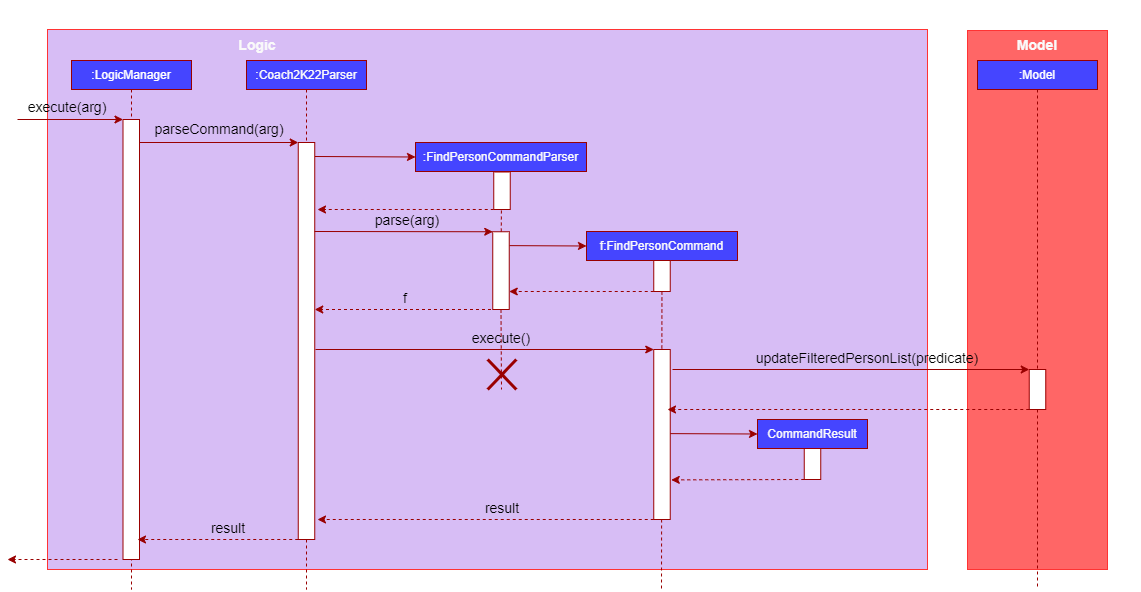

The diagram above was exported from draw.io. Its source (the exported page's mxGraphModel, read from the mxfile embedded in the PNG):
<mxGraphModel dx="2153" dy="632" grid="1" gridSize="10" guides="1" tooltips="1" connect="1" arrows="1" fold="1" page="1" pageScale="1" pageWidth="850" pageHeight="1100" math="0" shadow="0">
  <root>
    <mxCell id="0" />
    <mxCell id="1" parent="0" />
    <mxCell id="gmRiKEVuEbiJeorNhdVx-1" value="" style="rounded=0;whiteSpace=wrap;html=1;strokeColor=#FF3333;fillColor=#D7BDF5;" parent="1" vertex="1">
      <mxGeometry x="40" y="30" width="880" height="540" as="geometry" />
    </mxCell>
    <mxCell id="gmRiKEVuEbiJeorNhdVx-2" value="&lt;font color=&quot;#ffffff&quot;&gt;:LogicManager&lt;/font&gt;" style="rounded=0;whiteSpace=wrap;html=1;fillColor=#4545FF;strokeColor=#990000;" parent="1" vertex="1">
      <mxGeometry x="64" y="61" width="120" height="29" as="geometry" />
    </mxCell>
    <mxCell id="gmRiKEVuEbiJeorNhdVx-3" value="&lt;font color=&quot;#fafafa&quot;&gt;:Coach2K22Parser&lt;/font&gt;" style="rounded=0;whiteSpace=wrap;html=1;fillColor=#4545FF;strokeColor=#990000;" parent="1" vertex="1">
      <mxGeometry x="239" y="61" width="120" height="29" as="geometry" />
    </mxCell>
    <mxCell id="gmRiKEVuEbiJeorNhdVx-4" value="&lt;b&gt;&lt;font style=&quot;font-size: 14px&quot;&gt;Logic&lt;/font&gt;&lt;/b&gt;" style="text;html=1;strokeColor=none;fillColor=none;align=center;verticalAlign=middle;whiteSpace=wrap;rounded=0;fontColor=#FAFAFA;" parent="1" vertex="1">
      <mxGeometry x="220" y="31" width="60" height="30" as="geometry" />
    </mxCell>
    <mxCell id="gmRiKEVuEbiJeorNhdVx-5" value="" style="endArrow=none;dashed=1;html=1;rounded=0;fontSize=14;fontColor=#FAFAFA;exitX=0.5;exitY=1;exitDx=0;exitDy=0;strokeColor=#990000;" parent="1" source="gmRiKEVuEbiJeorNhdVx-2" edge="1">
      <mxGeometry width="50" height="50" relative="1" as="geometry">
        <mxPoint x="340" y="250" as="sourcePoint" />
        <mxPoint x="124" y="590" as="targetPoint" />
      </mxGeometry>
    </mxCell>
    <mxCell id="gmRiKEVuEbiJeorNhdVx-6" value="" style="rounded=0;whiteSpace=wrap;html=1;fontSize=14;fontColor=#FAFAFA;strokeColor=#990000;fillColor=#FFFFFF;" parent="1" vertex="1">
      <mxGeometry x="115.5" y="120" width="16.5" height="440" as="geometry" />
    </mxCell>
    <mxCell id="gmRiKEVuEbiJeorNhdVx-7" value="" style="endArrow=classic;html=1;rounded=0;fontSize=14;fontColor=#FAFAFA;strokeColor=#990000;entryX=0;entryY=0;entryDx=0;entryDy=0;" parent="1" target="gmRiKEVuEbiJeorNhdVx-6" edge="1">
      <mxGeometry width="50" height="50" relative="1" as="geometry">
        <mxPoint x="10" y="120" as="sourcePoint" />
        <mxPoint x="60" y="120" as="targetPoint" />
      </mxGeometry>
    </mxCell>
    <mxCell id="gmRiKEVuEbiJeorNhdVx-8" value="&lt;font color=&quot;#000000&quot;&gt;execute(arg)&lt;/font&gt;" style="text;html=1;strokeColor=none;fillColor=none;align=center;verticalAlign=middle;whiteSpace=wrap;rounded=0;fontSize=14;fontColor=#FAFAFA;" parent="1" vertex="1">
      <mxGeometry x="10" y="98" width="100" height="20" as="geometry" />
    </mxCell>
    <mxCell id="gmRiKEVuEbiJeorNhdVx-11" value="" style="endArrow=none;dashed=1;html=1;rounded=0;fontSize=14;fontColor=#FAFAFA;exitX=0.5;exitY=1;exitDx=0;exitDy=0;strokeColor=#990000;" parent="1" source="gmRiKEVuEbiJeorNhdVx-3" edge="1">
      <mxGeometry width="50" height="50" relative="1" as="geometry">
        <mxPoint x="173" y="100" as="sourcePoint" />
        <mxPoint x="299" y="590" as="targetPoint" />
      </mxGeometry>
    </mxCell>
    <mxCell id="gmRiKEVuEbiJeorNhdVx-12" value="&lt;font color=&quot;#000000&quot;&gt;parseCommand(arg)&lt;/font&gt;" style="text;html=1;strokeColor=none;fillColor=none;align=center;verticalAlign=middle;whiteSpace=wrap;rounded=0;fontSize=14;fontColor=#FAFAFA;" parent="1" vertex="1">
      <mxGeometry x="137" y="119" width="150" height="22" as="geometry" />
    </mxCell>
    <mxCell id="gmRiKEVuEbiJeorNhdVx-13" value="" style="endArrow=classic;html=1;rounded=0;fontSize=14;fontColor=#FAFAFA;strokeColor=#990000;entryX=0;entryY=0;entryDx=0;entryDy=0;" parent="1" target="gmRiKEVuEbiJeorNhdVx-9" edge="1">
      <mxGeometry width="50" height="50" relative="1" as="geometry">
        <mxPoint x="132" y="143" as="sourcePoint" />
        <mxPoint x="253.3499999999999" y="145.00399999999996" as="targetPoint" />
      </mxGeometry>
    </mxCell>
    <mxCell id="gmRiKEVuEbiJeorNhdVx-14" value="&lt;font color=&quot;#fafafa&quot;&gt;:FindPersonCommandParser&lt;/font&gt;" style="rounded=0;whiteSpace=wrap;html=1;fillColor=#4545FF;strokeColor=#990000;" parent="1" vertex="1">
      <mxGeometry x="408" y="143" width="171" height="29" as="geometry" />
    </mxCell>
    <mxCell id="gmRiKEVuEbiJeorNhdVx-15" value="" style="endArrow=classic;html=1;rounded=0;fontSize=14;fontColor=#FAFAFA;strokeColor=#990000;entryX=0;entryY=0.5;entryDx=0;entryDy=0;" parent="1" edge="1" target="gmRiKEVuEbiJeorNhdVx-14">
      <mxGeometry width="50" height="50" relative="1" as="geometry">
        <mxPoint x="307.25" y="157" as="sourcePoint" />
        <mxPoint x="400" y="157" as="targetPoint" />
      </mxGeometry>
    </mxCell>
    <mxCell id="gmRiKEVuEbiJeorNhdVx-18" value="" style="endArrow=classic;html=1;rounded=0;fontSize=14;fontColor=#FAFAFA;strokeColor=#990000;dashed=1;" parent="1" edge="1">
      <mxGeometry width="50" height="50" relative="1" as="geometry">
        <mxPoint x="486.25" y="210" as="sourcePoint" />
        <mxPoint x="310" y="210" as="targetPoint" />
        <Array as="points" />
      </mxGeometry>
    </mxCell>
    <mxCell id="gmRiKEVuEbiJeorNhdVx-21" value="" style="endArrow=none;dashed=1;html=1;rounded=0;fontSize=14;fontColor=#FAFAFA;exitX=0.5;exitY=1;exitDx=0;exitDy=0;strokeColor=#990000;startArrow=none;" parent="1" edge="1" source="8iRD9cgeLmp93eqAmo1E-6">
      <mxGeometry width="50" height="50" relative="1" as="geometry">
        <mxPoint x="493.9900000000002" y="198.99999999999994" as="sourcePoint" />
        <mxPoint x="494" y="390" as="targetPoint" />
      </mxGeometry>
    </mxCell>
    <mxCell id="gmRiKEVuEbiJeorNhdVx-26" value="" style="rounded=0;whiteSpace=wrap;html=1;strokeColor=#FF3333;fillColor=#FF6666;" parent="1" vertex="1">
      <mxGeometry x="960" y="31" width="140" height="539" as="geometry" />
    </mxCell>
    <mxCell id="gmRiKEVuEbiJeorNhdVx-27" value="&lt;font color=&quot;#ffffff&quot;&gt;:Model&lt;/font&gt;" style="rounded=0;whiteSpace=wrap;html=1;fillColor=#4545FF;strokeColor=#990000;" parent="1" vertex="1">
      <mxGeometry x="970" y="61" width="120" height="29" as="geometry" />
    </mxCell>
    <mxCell id="gmRiKEVuEbiJeorNhdVx-31" value="" style="endArrow=none;dashed=1;html=1;rounded=0;fontSize=14;fontColor=#FAFAFA;strokeColor=#990000;startArrow=none;" parent="1" edge="1" source="8iRD9cgeLmp93eqAmo1E-21">
      <mxGeometry width="50" height="50" relative="1" as="geometry">
        <mxPoint x="1030" y="90" as="sourcePoint" />
        <mxPoint x="1030" y="590" as="targetPoint" />
      </mxGeometry>
    </mxCell>
    <mxCell id="gmRiKEVuEbiJeorNhdVx-34" value="&lt;b&gt;&lt;font style=&quot;font-size: 14px&quot;&gt;Model&lt;/font&gt;&lt;/b&gt;" style="text;html=1;strokeColor=none;fillColor=none;align=center;verticalAlign=middle;whiteSpace=wrap;rounded=0;fontColor=#FAFAFA;" parent="1" vertex="1">
      <mxGeometry x="1000.25" y="31" width="60" height="30" as="geometry" />
    </mxCell>
    <mxCell id="gmRiKEVuEbiJeorNhdVx-9" value="" style="rounded=0;whiteSpace=wrap;html=1;fontSize=14;fontColor=#FAFAFA;strokeColor=#990000;fillColor=#FFFFFF;" parent="1" vertex="1">
      <mxGeometry x="290.75" y="143" width="16.5" height="397" as="geometry" />
    </mxCell>
    <mxCell id="gmRiKEVuEbiJeorNhdVx-46" value="" style="endArrow=classic;html=1;rounded=0;fontSize=14;fontColor=#FAFAFA;strokeColor=#990000;dashed=1;exitX=0;exitY=1;exitDx=0;exitDy=0;" parent="1" edge="1">
      <mxGeometry width="50" height="50" relative="1" as="geometry">
        <mxPoint x="110" y="560.0000000000001" as="sourcePoint" />
        <mxPoint y="560" as="targetPoint" />
        <Array as="points" />
      </mxGeometry>
    </mxCell>
    <mxCell id="8iRD9cgeLmp93eqAmo1E-2" value="&lt;font color=&quot;#000000&quot;&gt;parse(arg)&lt;/font&gt;" style="text;html=1;strokeColor=none;fillColor=none;align=center;verticalAlign=middle;whiteSpace=wrap;rounded=0;fontSize=14;fontColor=#FAFAFA;" vertex="1" parent="1">
      <mxGeometry x="330" y="210" width="140" height="22" as="geometry" />
    </mxCell>
    <mxCell id="8iRD9cgeLmp93eqAmo1E-3" value="&lt;font color=&quot;#fafafa&quot;&gt;f:FindPersonCommand&lt;/font&gt;" style="rounded=0;whiteSpace=wrap;html=1;fillColor=#4545FF;strokeColor=#990000;" vertex="1" parent="1">
      <mxGeometry x="579" y="232" width="151" height="29" as="geometry" />
    </mxCell>
    <mxCell id="8iRD9cgeLmp93eqAmo1E-4" value="" style="rounded=0;whiteSpace=wrap;html=1;fontSize=14;fontColor=#FAFAFA;strokeColor=#990000;fillColor=#FFFFFF;" vertex="1" parent="1">
      <mxGeometry x="646.25" y="261" width="16.5" height="31" as="geometry" />
    </mxCell>
    <mxCell id="8iRD9cgeLmp93eqAmo1E-5" value="" style="endArrow=classic;html=1;rounded=0;fontSize=14;fontColor=#FAFAFA;strokeColor=#990000;entryX=0;entryY=0.5;entryDx=0;entryDy=0;" edge="1" parent="1" target="8iRD9cgeLmp93eqAmo1E-3">
      <mxGeometry width="50" height="50" relative="1" as="geometry">
        <mxPoint x="501.75" y="246.12" as="sourcePoint" />
        <mxPoint x="579" y="246.88" as="targetPoint" />
      </mxGeometry>
    </mxCell>
    <mxCell id="8iRD9cgeLmp93eqAmo1E-6" value="" style="rounded=0;whiteSpace=wrap;html=1;fontSize=14;fontColor=#FAFAFA;strokeColor=#990000;fillColor=#FFFFFF;" vertex="1" parent="1">
      <mxGeometry x="485.25" y="232.25" width="16.5" height="77.75" as="geometry" />
    </mxCell>
    <mxCell id="8iRD9cgeLmp93eqAmo1E-7" value="" style="endArrow=none;dashed=1;html=1;rounded=0;fontSize=14;fontColor=#FAFAFA;exitX=0.5;exitY=1;exitDx=0;exitDy=0;strokeColor=#990000;" edge="1" parent="1" target="8iRD9cgeLmp93eqAmo1E-6">
      <mxGeometry width="50" height="50" relative="1" as="geometry">
        <mxPoint x="493.99000000000024" y="199" as="sourcePoint" />
        <mxPoint x="493.9100000000001" y="480" as="targetPoint" />
      </mxGeometry>
    </mxCell>
    <mxCell id="8iRD9cgeLmp93eqAmo1E-8" value="" style="endArrow=classic;html=1;rounded=0;fontSize=14;fontColor=#FAFAFA;strokeColor=#990000;entryX=0;entryY=0;entryDx=0;entryDy=0;" edge="1" parent="1" target="8iRD9cgeLmp93eqAmo1E-6">
      <mxGeometry width="50" height="50" relative="1" as="geometry">
        <mxPoint x="307" y="232" as="sourcePoint" />
        <mxPoint x="408" y="234.57999999999998" as="targetPoint" />
      </mxGeometry>
    </mxCell>
    <mxCell id="gmRiKEVuEbiJeorNhdVx-17" value="" style="rounded=0;whiteSpace=wrap;html=1;fontSize=14;fontColor=#FAFAFA;strokeColor=#990000;fillColor=#FFFFFF;" parent="1" vertex="1">
      <mxGeometry x="486.25" y="172.5" width="16.5" height="37.5" as="geometry" />
    </mxCell>
    <mxCell id="8iRD9cgeLmp93eqAmo1E-9" value="" style="endArrow=classic;html=1;rounded=0;fontSize=14;fontColor=#FAFAFA;strokeColor=#990000;dashed=1;" edge="1" parent="1">
      <mxGeometry width="50" height="50" relative="1" as="geometry">
        <mxPoint x="483.5" y="310" as="sourcePoint" />
        <mxPoint x="307.25" y="310" as="targetPoint" />
        <Array as="points" />
      </mxGeometry>
    </mxCell>
    <mxCell id="8iRD9cgeLmp93eqAmo1E-10" value="" style="endArrow=classic;html=1;rounded=0;fontSize=14;fontColor=#FAFAFA;strokeColor=#990000;dashed=1;exitX=0;exitY=1;exitDx=0;exitDy=0;" edge="1" parent="1" source="8iRD9cgeLmp93eqAmo1E-4">
      <mxGeometry width="50" height="50" relative="1" as="geometry">
        <mxPoint x="650" y="290" as="sourcePoint" />
        <mxPoint x="501.75" y="292" as="targetPoint" />
        <Array as="points" />
      </mxGeometry>
    </mxCell>
    <mxCell id="8iRD9cgeLmp93eqAmo1E-11" value="&lt;font color=&quot;#000000&quot;&gt;f&lt;/font&gt;" style="text;html=1;strokeColor=none;fillColor=none;align=center;verticalAlign=middle;whiteSpace=wrap;rounded=0;fontSize=14;fontColor=#FAFAFA;" vertex="1" parent="1">
      <mxGeometry x="388" y="288" width="20" height="22" as="geometry" />
    </mxCell>
    <mxCell id="8iRD9cgeLmp93eqAmo1E-12" value="" style="endArrow=none;dashed=1;html=1;rounded=0;fontSize=14;fontColor=#FAFAFA;exitX=0.5;exitY=1;exitDx=0;exitDy=0;strokeColor=#990000;" edge="1" parent="1">
      <mxGeometry width="50" height="50" relative="1" as="geometry">
        <mxPoint x="654.4400000000003" y="292" as="sourcePoint" />
        <mxPoint x="654" y="590" as="targetPoint" />
      </mxGeometry>
    </mxCell>
    <mxCell id="8iRD9cgeLmp93eqAmo1E-13" value="" style="rounded=0;whiteSpace=wrap;html=1;fontSize=14;fontColor=#FAFAFA;strokeColor=#990000;fillColor=#FFFFFF;" vertex="1" parent="1">
      <mxGeometry x="646.25" y="350" width="16.5" height="170" as="geometry" />
    </mxCell>
    <mxCell id="8iRD9cgeLmp93eqAmo1E-18" value="" style="endArrow=classic;html=1;rounded=0;fontSize=14;fontColor=#FAFAFA;strokeColor=#990000;entryX=0;entryY=0;entryDx=0;entryDy=0;" edge="1" parent="1" target="8iRD9cgeLmp93eqAmo1E-13">
      <mxGeometry width="50" height="50" relative="1" as="geometry">
        <mxPoint x="308" y="350" as="sourcePoint" />
        <mxPoint x="486.25" y="350.25" as="targetPoint" />
      </mxGeometry>
    </mxCell>
    <mxCell id="8iRD9cgeLmp93eqAmo1E-20" value="&lt;font color=&quot;#000000&quot;&gt;execute()&lt;/font&gt;" style="text;html=1;strokeColor=none;fillColor=none;align=center;verticalAlign=middle;whiteSpace=wrap;rounded=0;fontSize=14;fontColor=#FAFAFA;" vertex="1" parent="1">
      <mxGeometry x="423.5" y="328" width="140" height="22" as="geometry" />
    </mxCell>
    <mxCell id="8iRD9cgeLmp93eqAmo1E-21" value="" style="rounded=0;whiteSpace=wrap;html=1;fontSize=14;fontColor=#FAFAFA;strokeColor=#990000;fillColor=#FFFFFF;" vertex="1" parent="1">
      <mxGeometry x="1021.75" y="370" width="16.5" height="40" as="geometry" />
    </mxCell>
    <mxCell id="8iRD9cgeLmp93eqAmo1E-22" value="" style="endArrow=none;dashed=1;html=1;rounded=0;fontSize=14;fontColor=#FAFAFA;strokeColor=#990000;" edge="1" parent="1" target="8iRD9cgeLmp93eqAmo1E-21">
      <mxGeometry width="50" height="50" relative="1" as="geometry">
        <mxPoint x="1030" y="90" as="sourcePoint" />
        <mxPoint x="1030" y="480" as="targetPoint" />
      </mxGeometry>
    </mxCell>
    <mxCell id="8iRD9cgeLmp93eqAmo1E-23" value="" style="endArrow=classic;html=1;rounded=0;fontSize=14;fontColor=#FAFAFA;strokeColor=#990000;" edge="1" parent="1">
      <mxGeometry width="50" height="50" relative="1" as="geometry">
        <mxPoint x="665" y="370" as="sourcePoint" />
        <mxPoint x="1021.75" y="370" as="targetPoint" />
      </mxGeometry>
    </mxCell>
    <mxCell id="8iRD9cgeLmp93eqAmo1E-24" value="&lt;font color=&quot;#000000&quot;&gt;updateFilteredPersonList(predicate)&lt;/font&gt;" style="text;html=1;strokeColor=none;fillColor=none;align=center;verticalAlign=middle;whiteSpace=wrap;rounded=0;fontSize=14;fontColor=#FAFAFA;" vertex="1" parent="1">
      <mxGeometry x="730" y="348" width="260" height="22" as="geometry" />
    </mxCell>
    <mxCell id="8iRD9cgeLmp93eqAmo1E-25" value="" style="endArrow=classic;html=1;rounded=0;fontSize=14;fontColor=#FAFAFA;strokeColor=#990000;dashed=1;exitX=0;exitY=1;exitDx=0;exitDy=0;" edge="1" parent="1">
      <mxGeometry width="50" height="50" relative="1" as="geometry">
        <mxPoint x="1021.75" y="409.9999999999999" as="sourcePoint" />
        <mxPoint x="660" y="410" as="targetPoint" />
        <Array as="points" />
      </mxGeometry>
    </mxCell>
    <mxCell id="8iRD9cgeLmp93eqAmo1E-26" value="&lt;font color=&quot;#fafafa&quot;&gt;CommandResult&lt;/font&gt;" style="rounded=0;whiteSpace=wrap;html=1;fillColor=#4545FF;strokeColor=#990000;" vertex="1" parent="1">
      <mxGeometry x="750" y="420" width="110" height="29" as="geometry" />
    </mxCell>
    <mxCell id="8iRD9cgeLmp93eqAmo1E-27" value="" style="rounded=0;whiteSpace=wrap;html=1;fontSize=14;fontColor=#FAFAFA;strokeColor=#990000;fillColor=#FFFFFF;" vertex="1" parent="1">
      <mxGeometry x="796.75" y="449" width="16.5" height="31" as="geometry" />
    </mxCell>
    <mxCell id="8iRD9cgeLmp93eqAmo1E-30" value="" style="endArrow=classic;html=1;rounded=0;fontSize=14;fontColor=#FAFAFA;strokeColor=#990000;entryX=0;entryY=0.5;entryDx=0;entryDy=0;" edge="1" parent="1" target="8iRD9cgeLmp93eqAmo1E-26">
      <mxGeometry width="50" height="50" relative="1" as="geometry">
        <mxPoint x="662.75" y="434.12" as="sourcePoint" />
        <mxPoint x="740" y="434.5" as="targetPoint" />
      </mxGeometry>
    </mxCell>
    <mxCell id="8iRD9cgeLmp93eqAmo1E-31" value="" style="endArrow=classic;html=1;rounded=0;fontSize=14;fontColor=#FAFAFA;strokeColor=#990000;dashed=1;exitX=0;exitY=1;exitDx=0;exitDy=0;entryX=1.061;entryY=0.767;entryDx=0;entryDy=0;entryPerimeter=0;" edge="1" parent="1" source="8iRD9cgeLmp93eqAmo1E-27" target="8iRD9cgeLmp93eqAmo1E-13">
      <mxGeometry width="50" height="50" relative="1" as="geometry">
        <mxPoint x="845.89" y="499.9999999999999" as="sourcePoint" />
        <mxPoint x="670" y="480" as="targetPoint" />
        <Array as="points" />
      </mxGeometry>
    </mxCell>
    <mxCell id="8iRD9cgeLmp93eqAmo1E-32" value="" style="endArrow=classic;html=1;rounded=0;fontSize=14;fontColor=#FAFAFA;strokeColor=#990000;dashed=1;exitX=0;exitY=1;exitDx=0;exitDy=0;" edge="1" parent="1">
      <mxGeometry width="50" height="50" relative="1" as="geometry">
        <mxPoint x="646.25" y="520" as="sourcePoint" />
        <mxPoint x="310" y="520" as="targetPoint" />
        <Array as="points" />
      </mxGeometry>
    </mxCell>
    <mxCell id="8iRD9cgeLmp93eqAmo1E-33" value="&lt;font color=&quot;#000000&quot;&gt;result&lt;/font&gt;" style="text;html=1;strokeColor=none;fillColor=none;align=center;verticalAlign=middle;whiteSpace=wrap;rounded=0;fontSize=14;fontColor=#FAFAFA;" vertex="1" parent="1">
      <mxGeometry x="424.5" y="498" width="140" height="22" as="geometry" />
    </mxCell>
    <mxCell id="8iRD9cgeLmp93eqAmo1E-36" value="" style="endArrow=none;html=1;rounded=0;fontSize=14;fontColor=#000000;strokeColor=#990000;strokeWidth=3;" edge="1" parent="1">
      <mxGeometry width="50" height="50" relative="1" as="geometry">
        <mxPoint x="480.25" y="390" as="sourcePoint" />
        <mxPoint x="508.75" y="360" as="targetPoint" />
      </mxGeometry>
    </mxCell>
    <mxCell id="8iRD9cgeLmp93eqAmo1E-37" value="" style="endArrow=none;html=1;rounded=0;fontSize=14;fontColor=#000000;strokeColor=#990000;strokeWidth=3;" edge="1" parent="1">
      <mxGeometry width="50" height="50" relative="1" as="geometry">
        <mxPoint x="480.25" y="360" as="sourcePoint" />
        <mxPoint x="508.75" y="390" as="targetPoint" />
      </mxGeometry>
    </mxCell>
    <mxCell id="8iRD9cgeLmp93eqAmo1E-38" value="" style="endArrow=classic;html=1;rounded=0;fontSize=14;fontColor=#FAFAFA;strokeColor=#990000;dashed=1;exitX=0;exitY=1;exitDx=0;exitDy=0;" edge="1" parent="1">
      <mxGeometry width="50" height="50" relative="1" as="geometry">
        <mxPoint x="290.75" y="540.0000000000001" as="sourcePoint" />
        <mxPoint x="130" y="540" as="targetPoint" />
        <Array as="points" />
      </mxGeometry>
    </mxCell>
    <mxCell id="8iRD9cgeLmp93eqAmo1E-39" value="&lt;font color=&quot;#000000&quot;&gt;result&lt;/font&gt;" style="text;html=1;strokeColor=none;fillColor=none;align=center;verticalAlign=middle;whiteSpace=wrap;rounded=0;fontSize=14;fontColor=#FAFAFA;" vertex="1" parent="1">
      <mxGeometry x="150.75" y="518" width="140" height="22" as="geometry" />
    </mxCell>
    <mxCell id="8iRD9cgeLmp93eqAmo1E-41" value="" style="endArrow=none;dashed=1;html=1;dashPattern=1 3;strokeWidth=2;rounded=0;fontSize=14;fontColor=#000000;" edge="1" parent="1">
      <mxGeometry width="50" height="50" relative="1" as="geometry">
        <mxPoint x="1130" y="410" as="sourcePoint" />
        <mxPoint x="1130" y="410" as="targetPoint" />
        <Array as="points">
          <mxPoint x="1130" y="410" />
        </Array>
      </mxGeometry>
    </mxCell>
    <mxCell id="8iRD9cgeLmp93eqAmo1E-43" value="" style="endArrow=none;dashed=1;html=1;dashPattern=1 3;strokeWidth=2;rounded=0;fontSize=14;fontColor=#000000;" edge="1" parent="1">
      <mxGeometry width="50" height="50" relative="1" as="geometry">
        <mxPoint x="680" y="2" as="sourcePoint" />
        <mxPoint x="680" y="2" as="targetPoint" />
      </mxGeometry>
    </mxCell>
  </root>
</mxGraphModel>